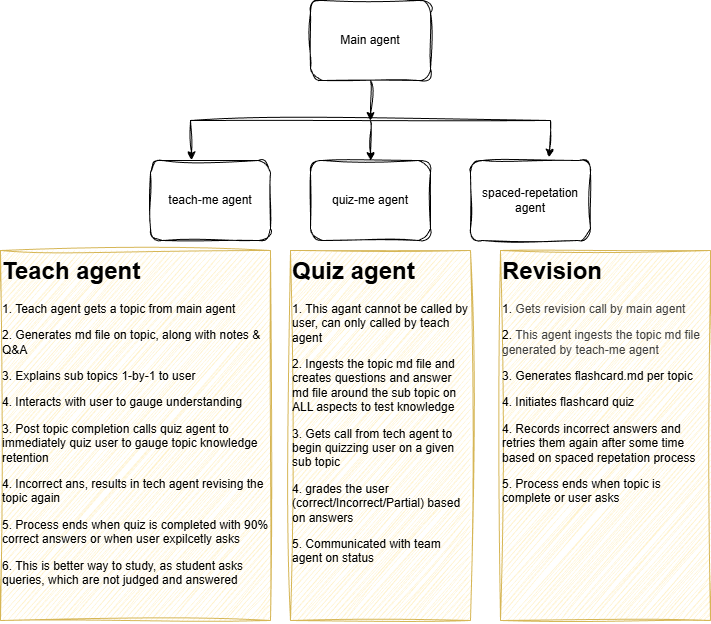

The diagram above was exported from draw.io. Its source (the exported page's mxGraphModel, read from the mxfile embedded in the PNG):
<mxGraphModel dx="501" dy="419" grid="1" gridSize="10" guides="1" tooltips="1" connect="1" arrows="1" fold="1" page="1" pageScale="1" pageWidth="850" pageHeight="1100" background="#ffffff" math="0" shadow="0">
  <root>
    <mxCell id="0" />
    <mxCell id="1" parent="0" />
    <mxCell id="10" style="edgeStyle=none;html=1;sketch=1;curveFitting=1;jiggle=2;" parent="1" source="2" edge="1">
      <mxGeometry relative="1" as="geometry">
        <mxPoint x="380" y="160" as="targetPoint" />
      </mxGeometry>
    </mxCell>
    <mxCell id="2" value="Main agent" style="rounded=1;whiteSpace=wrap;html=1;sketch=1;curveFitting=1;jiggle=2;" parent="1" vertex="1">
      <mxGeometry x="320" y="40" width="120" height="80" as="geometry" />
    </mxCell>
    <mxCell id="3" value="teach-me agent" style="rounded=1;whiteSpace=wrap;html=1;sketch=1;curveFitting=1;jiggle=2;" parent="1" vertex="1">
      <mxGeometry x="160" y="200" width="120" height="80" as="geometry" />
    </mxCell>
    <mxCell id="4" value="quiz-me agent" style="rounded=1;whiteSpace=wrap;html=1;sketch=1;curveFitting=1;jiggle=2;" parent="1" vertex="1">
      <mxGeometry x="320" y="200" width="120" height="80" as="geometry" />
    </mxCell>
    <mxCell id="5" value="spaced-repetation agent" style="rounded=1;whiteSpace=wrap;html=1;sketch=1;curveFitting=1;jiggle=2;" parent="1" vertex="1">
      <mxGeometry x="480" y="200" width="120" height="80" as="geometry" />
    </mxCell>
    <mxCell id="9" value="" style="endArrow=none;html=1;sketch=1;curveFitting=1;jiggle=2;" parent="1" edge="1">
      <mxGeometry width="50" height="50" relative="1" as="geometry">
        <mxPoint x="200" y="160" as="sourcePoint" />
        <mxPoint x="560" y="160" as="targetPoint" />
      </mxGeometry>
    </mxCell>
    <mxCell id="11" value="" style="endArrow=classic;html=1;entryX=0.344;entryY=-0.008;entryDx=0;entryDy=0;entryPerimeter=0;sketch=1;curveFitting=1;jiggle=2;" parent="1" target="3" edge="1">
      <mxGeometry width="50" height="50" relative="1" as="geometry">
        <mxPoint x="200" y="160" as="sourcePoint" />
        <mxPoint x="410" y="190" as="targetPoint" />
      </mxGeometry>
    </mxCell>
    <mxCell id="13" value="" style="endArrow=classic;html=1;sketch=1;curveFitting=1;jiggle=2;" parent="1" target="4" edge="1">
      <mxGeometry width="50" height="50" relative="1" as="geometry">
        <mxPoint x="380" y="160" as="sourcePoint" />
        <mxPoint x="201" y="199" as="targetPoint" />
      </mxGeometry>
    </mxCell>
    <mxCell id="14" value="" style="endArrow=classic;html=1;entryX=0.656;entryY=-0.042;entryDx=0;entryDy=0;entryPerimeter=0;sketch=1;curveFitting=1;jiggle=2;" parent="1" target="5" edge="1">
      <mxGeometry width="50" height="50" relative="1" as="geometry">
        <mxPoint x="560" y="160" as="sourcePoint" />
        <mxPoint x="380" y="200" as="targetPoint" />
      </mxGeometry>
    </mxCell>
    <mxCell id="15" value="&lt;h1 style=&quot;margin-top: 0px;&quot;&gt;Teach agent&lt;/h1&gt;&lt;p&gt;1. Teach agent gets a topic from main agent&lt;/p&gt;&lt;p&gt;2. Generates md file on topic, along with notes &amp;amp; Q&amp;amp;A&lt;/p&gt;&lt;p&gt;3. Explains sub topics 1-by-1 to user&lt;/p&gt;&lt;p&gt;4. Interacts with user to gauge understanding&lt;/p&gt;&lt;p&gt;3. Post topic completion calls quiz agent to immediately quiz user to gauge topic knowledge retention&lt;/p&gt;&lt;p&gt;4. Incorrect ans, results in tech agent revising the topic again&lt;/p&gt;&lt;p&gt;5. Process ends when quiz is completed with 90% correct answers or when user expilcetly asks&lt;/p&gt;&lt;p&gt;6. This is better way to study, as student asks queries, which are not judged and answered&lt;/p&gt;" style="text;html=1;whiteSpace=wrap;overflow=hidden;rounded=0;sketch=1;curveFitting=1;jiggle=2;strokeColor=#d6b656;fillColor=#fff2cc;" parent="1" vertex="1">
      <mxGeometry x="10" y="290" width="270" height="370" as="geometry" />
    </mxCell>
    <mxCell id="16" value="&lt;h1 style=&quot;margin-top: 0px;&quot;&gt;Revision&lt;/h1&gt;&lt;p&gt;1.&amp;nbsp;&lt;span style=&quot;color: rgb(63, 63, 63); background-color: transparent;&quot;&gt;Gets revision call by main agent&lt;/span&gt;&lt;/p&gt;&lt;p&gt;2.&amp;nbsp;&lt;span style=&quot;color: rgb(63, 63, 63); background-color: transparent;&quot;&gt;This agent ingests the topic md file generated by teach-me agent&lt;/span&gt;&lt;/p&gt;&lt;p&gt;3. Generates flashcard.md per topic&lt;/p&gt;&lt;p&gt;4. Initiates flashcard quiz&lt;/p&gt;&lt;p&gt;4. Records incorrect answers and retries them again after some time based on spaced repetation process&lt;/p&gt;&lt;p&gt;5. Process ends when topic is complete or user asks&lt;br&gt;&lt;/p&gt;" style="text;html=1;whiteSpace=wrap;overflow=hidden;rounded=0;sketch=1;curveFitting=1;jiggle=2;strokeColor=#d6b656;fillColor=#fff2cc;" parent="1" vertex="1">
      <mxGeometry x="510" y="290" width="210" height="370" as="geometry" />
    </mxCell>
    <mxCell id="17" value="&lt;h1 style=&quot;margin-top: 0px;&quot;&gt;Quiz agent&lt;/h1&gt;&lt;p&gt;1. This agant cannot be called by user, can only called by teach agent&lt;/p&gt;&lt;p&gt;2. Ingests the topic md file and creates questions and answer md file around the sub topic on ALL aspects to test knowledge&lt;/p&gt;&lt;p&gt;3. Gets call from tech agent to begin quizzing user on a given sub topic&lt;/p&gt;&lt;p&gt;4. grades the user (correct/Incorrect/Partial) based on answers&lt;/p&gt;&lt;p&gt;5. Communicated with team agent on status&lt;/p&gt;" style="text;html=1;whiteSpace=wrap;overflow=hidden;rounded=0;sketch=1;curveFitting=1;jiggle=2;strokeColor=#d6b656;fillColor=#fff2cc;" parent="1" vertex="1">
      <mxGeometry x="300" y="290" width="180" height="370" as="geometry" />
    </mxCell>
  </root>
</mxGraphModel>